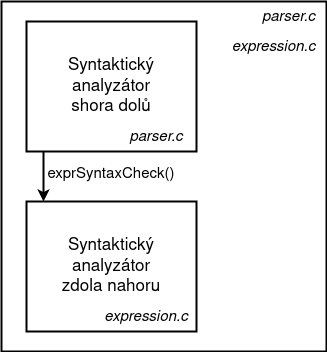

The diagram above was exported from draw.io. Its source (the exported page's mxGraphModel, read from the mxfile embedded in the PNG):
<mxGraphModel dx="1422" dy="720" grid="1" gridSize="10" guides="1" tooltips="1" connect="1" arrows="1" fold="1" page="1" pageScale="1" pageWidth="850" pageHeight="1100" math="0" shadow="0">
  <root>
    <mxCell id="0" />
    <mxCell id="1" parent="0" />
    <mxCell id="6nDRpX97qmEO-5vfBSK2-29" value="" style="rounded=0;whiteSpace=wrap;html=1;fontSize=17;fontColor=#000000;fillColor=none;strokeWidth=2;" parent="1" vertex="1">
      <mxGeometry x="425" y="140" width="325" height="350" as="geometry" />
    </mxCell>
    <mxCell id="6nDRpX97qmEO-5vfBSK2-6" value="&lt;div&gt;Syntaktický analyzátor &lt;br&gt;&lt;/div&gt;&lt;div&gt;zdola nahoru &lt;/div&gt;" style="rounded=0;whiteSpace=wrap;html=1;fontSize=17;strokeWidth=2;" parent="1" vertex="1">
      <mxGeometry x="450" y="340" width="170" height="130" as="geometry" />
    </mxCell>
    <mxCell id="6nDRpX97qmEO-5vfBSK2-64" style="edgeStyle=orthogonalEdgeStyle;rounded=0;orthogonalLoop=1;jettySize=auto;html=1;exitX=0.1;exitY=0.992;exitDx=0;exitDy=0;fontSize=17;fontColor=#000000;startArrow=none;startFill=0;endArrow=classic;endFill=1;exitPerimeter=0;strokeWidth=2;" parent="1" source="6nDRpX97qmEO-5vfBSK2-10" edge="1">
      <mxGeometry relative="1" as="geometry">
        <mxPoint x="467" y="340" as="targetPoint" />
      </mxGeometry>
    </mxCell>
    <mxCell id="6nDRpX97qmEO-5vfBSK2-10" value="&lt;div&gt;Syntaktický analyzátor &lt;br&gt;&lt;/div&gt;&lt;div&gt;shora dolů &lt;/div&gt;" style="rounded=0;whiteSpace=wrap;html=1;fontSize=17;strokeWidth=2;" parent="1" vertex="1">
      <mxGeometry x="450" y="160" width="170" height="130" as="geometry" />
    </mxCell>
    <mxCell id="6nDRpX97qmEO-5vfBSK2-63" value="&lt;font style=&quot;font-size: 15px&quot;&gt;exprSyntaxCheck()&lt;/font&gt;" style="text;html=1;strokeColor=none;fillColor=none;align=center;verticalAlign=middle;whiteSpace=wrap;rounded=0;fontSize=17;" parent="1" vertex="1">
      <mxGeometry x="455" y="297" width="160" height="30" as="geometry" />
    </mxCell>
    <mxCell id="6nDRpX97qmEO-5vfBSK2-67" value="&lt;font style=&quot;font-size: 15px&quot;&gt;&lt;i&gt;parser.c&lt;/i&gt;&lt;/font&gt;" style="text;html=1;strokeColor=none;fillColor=none;align=center;verticalAlign=middle;whiteSpace=wrap;rounded=0;fontSize=17;fontColor=#000000;fontStyle=2" parent="1" vertex="1">
      <mxGeometry x="540" y="260" width="80" height="30" as="geometry" />
    </mxCell>
    <mxCell id="6nDRpX97qmEO-5vfBSK2-68" value="&lt;font style=&quot;font-size: 15px&quot;&gt;&lt;i&gt;expression.c&lt;/i&gt;&lt;/font&gt;" style="text;html=1;strokeColor=none;fillColor=none;align=center;verticalAlign=middle;whiteSpace=wrap;rounded=0;fontSize=17;fontColor=#000000;fontStyle=2" parent="1" vertex="1">
      <mxGeometry x="520" y="440" width="100" height="30" as="geometry" />
    </mxCell>
    <mxCell id="6nDRpX97qmEO-5vfBSK2-71" value="&lt;font style=&quot;font-size: 15px&quot;&gt;&lt;i&gt;parser.c&lt;/i&gt;&lt;/font&gt;" style="text;html=1;strokeColor=none;fillColor=none;align=center;verticalAlign=middle;whiteSpace=wrap;rounded=0;fontSize=17;fontColor=#000000;fontStyle=2" parent="1" vertex="1">
      <mxGeometry x="680" y="140" width="65" height="30" as="geometry" />
    </mxCell>
    <mxCell id="6nDRpX97qmEO-5vfBSK2-72" value="&lt;font style=&quot;font-size: 15px&quot;&gt;&lt;i&gt;expression.c&lt;/i&gt;&lt;/font&gt;" style="text;html=1;strokeColor=none;fillColor=none;align=center;verticalAlign=middle;whiteSpace=wrap;rounded=0;fontSize=17;fontColor=#000000;fontStyle=2" parent="1" vertex="1">
      <mxGeometry x="650" y="170" width="95" height="30" as="geometry" />
    </mxCell>
  </root>
</mxGraphModel>